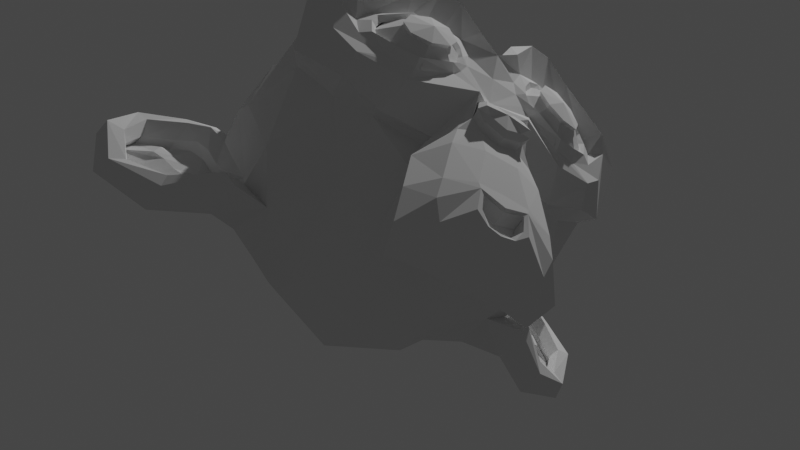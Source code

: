 # Source: random_move_and_screenshot.blend  (saved by Blender 2.82.7; exported with 4.5.12 LTS)
import bpy
from mathutils import Matrix  # noqa: F401  (used for matrix-valued properties, if any)

bpy.ops.wm.read_factory_settings(use_empty=True)
scene = bpy.context.scene
scene.name = 'Scene'

# ---- collections
col_collection = bpy.data.collections.new('Collection'); scene.collection.children.link(col_collection)

# ---- world
world_world = bpy.data.worlds.new('World'); scene.world = world_world
world_world.use_nodes = True; world_world.node_tree.nodes.clear()
_N = world_world.node_tree.nodes; _L = world_world.node_tree.links
n0 = _N.new('ShaderNodeOutputWorld'); n0.name = 'World Output'; n0.location = (300, 300)
n1 = _N.new('ShaderNodeBackground'); n1.name = 'Background'; n1.location = (10, 300)
n1.inputs[0].default_value = (0.05088, 0.05088, 0.05088, 1.0)
_L.new(n1.outputs[0], n0.inputs[0])
n0.is_active_output = True
world_world.color = (0.05088, 0.05088, 0.05088)
world_world.use_sun_shadow = False
world_world.sun_shadow_jitter_overblur = 0.0

# ---- cameras
cam_camera = bpy.data.cameras.new('Camera')
cam_camera.clip_end = 100.0
cam_camera.ortho_scale = 7.314

# ---- lights
light_light = bpy.data.lights.new('Light', 'POINT')
light_light.transmission_factor = 0.0
light_light.energy = 1000.0
light_light.shadow_soft_size = 0.1
light_light.shadow_maximum_resolution = 0.006
light_light.use_absolute_resolution = True

# ---- meshes
me_suzanne = bpy.data.meshes.new('Suzanne')
me_suzanne.from_pydata([(0.4375, -0.7656, 0.1641), (-0.4375, -0.7656, 0.1641), (0.5, -0.6875, 0.09375), (-0.5, -0.6875, 0.09375), (0.5469, -0.5781, 0.05469), (-0.5469, -0.5781, 0.05469), (0.3516, -0.6172, -0.02344), (-0.3516, -0.6172, -0.02344), (0.3516, -0.7188, 0.03125), (-0.3516, -0.7188, 0.03125), (0.3516, -0.7812, 0.1328), (-0.3516, -0.7812, 0.1328), (0.2734, -0.7969, 0.1641), (-0.2734, -0.7969, 0.1641), (0.2031, -0.7422, 0.09375), (-0.2031, -0.7422, 0.09375), (0.1562, -0.6484, 0.05469), (-0.1562, -0.6484, 0.05469), (0.07812, -0.6562, 0.2422), (-0.07812, -0.6562, 0.2422), (0.1406, -0.7422, 0.2422), (-0.1406, -0.7422, 0.2422), (0.2422, -0.7969, 0.2422), (-0.2422, -0.7969, 0.2422), (0.2734, -0.7969, 0.3281), (-0.2734, -0.7969, 0.3281), (0.2031, -0.7422, 0.3906), (-0.2031, -0.7422, 0.3906), (0.1562, -0.6484, 0.4375), (-0.1562, -0.6484, 0.4375), (0.3516, -0.6172, 0.5156), (-0.3516, -0.6172, 0.5156), (0.3516, -0.7188, 0.4531), (-0.3516, -0.7188, 0.4531), (0.3516, -0.7812, 0.3594), (-0.3516, -0.7812, 0.3594), (0.4375, -0.7656, 0.3281), (-0.4375, -0.7656, 0.3281), (0.5, -0.6875, 0.3906), (-0.5, -0.6875, 0.3906), (0.5469, -0.5781, 0.4375), (-0.5469, -0.5781, 0.4375), (0.625, -0.5625, 0.2422), (-0.625, -0.5625, 0.2422), (0.5625, -0.6719, 0.2422), (-0.5625, -0.6719, 0.2422), (0.4688, -0.7578, 0.2422), (-0.4688, -0.7578, 0.2422), (0.4766, -0.7734, 0.2422), (-0.4766, -0.7734, 0.2422), (0.4453, -0.7812, 0.3359), (-0.4453, -0.7812, 0.3359), (0.3516, -0.8047, 0.375), (-0.3516, -0.8047, 0.375), (0.2656, -0.8203, 0.3359), (-0.2656, -0.8203, 0.3359), (0.2266, -0.8203, 0.2422), (-0.2266, -0.8203, 0.2422), (0.2656, -0.8203, 0.1562), (-0.2656, -0.8203, 0.1562), (0.3516, -0.8281, 0.2422), (-0.3516, -0.8281, 0.2422), (0.3516, -0.8047, 0.1172), (-0.3516, -0.8047, 0.1172), (0.4453, -0.7812, 0.1562), (-0.4453, -0.7812, 0.1562), (0.0, -0.7422, 0.4297), (0.0, -0.8203, 0.3516), (0.0, -0.7344, -0.6797), (0.0, -0.7812, -0.3203), (0.0, -0.7969, -0.1875), (0.0, -0.7188, -0.7734), (0.0, -0.6016, 0.4062), (0.0, -0.5703, 0.5703), (0.0, 0.5469, 0.8984), (0.0, 0.8516, 0.5625), (0.0, 0.8281, 0.07031), (0.0, 0.3516, -0.3828), (0.2031, -0.5625, -0.1875), (-0.2031, -0.5625, -0.1875), (0.3125, -0.5703, -0.4375), (-0.3125, -0.5703, -0.4375), (0.3516, -0.5703, -0.6953), (-0.3516, -0.5703, -0.6953), (0.3672, -0.5312, -0.8906), (-0.3672, -0.5312, -0.8906), (0.3281, -0.5234, -0.9453), (-0.3281, -0.5234, -0.9453), (0.1797, -0.5547, -0.9688), (-0.1797, -0.5547, -0.9688), (0.0, -0.5781, -0.9844), (0.4375, -0.5312, -0.1406), (-0.4375, -0.5312, -0.1406), (0.6328, -0.5391, -0.03906), (-0.6328, -0.5391, -0.03906), (0.8281, -0.4453, 0.1484), (-0.8281, -0.4453, 0.1484), (0.8594, -0.5938, 0.4297), (-0.8594, -0.5938, 0.4297), (0.7109, -0.625, 0.4844), (-0.7109, -0.625, 0.4844), (0.4922, -0.6875, 0.6016), (-0.4922, -0.6875, 0.6016), (0.3203, -0.7344, 0.7578), (-0.3203, -0.7344, 0.7578), (0.1562, -0.7578, 0.7188), (-0.1562, -0.7578, 0.7188), (0.0625, -0.75, 0.4922), (-0.0625, -0.75, 0.4922), (0.1641, -0.7734, 0.4141), (-0.1641, -0.7734, 0.4141), (0.125, -0.7656, 0.3047), (-0.125, -0.7656, 0.3047), (0.2031, -0.7422, 0.09375), (-0.2031, -0.7422, 0.09375), (0.375, -0.7031, 0.01562), (-0.375, -0.7031, 0.01562), (0.4922, -0.6719, 0.0625), (-0.4922, -0.6719, 0.0625), (0.625, -0.6484, 0.1875), (-0.625, -0.6484, 0.1875), (0.6406, -0.6484, 0.2969), (-0.6406, -0.6484, 0.2969), (0.6016, -0.6641, 0.375), (-0.6016, -0.6641, 0.375), (0.4297, -0.7188, 0.4375), (-0.4297, -0.7188, 0.4375), (0.25, -0.7578, 0.4688), (-0.25, -0.7578, 0.4688), (0.0, -0.7344, -0.7656), (0.1094, -0.7344, -0.7188), (-0.1094, -0.7344, -0.7188), (0.1172, -0.7109, -0.8359), (-0.1172, -0.7109, -0.8359), (0.0625, -0.6953, -0.8828), (-0.0625, -0.6953, -0.8828), (0.0, -0.6875, -0.8906), (0.0, -0.75, -0.1953), (0.0, -0.7422, -0.1406), (0.1016, -0.7422, -0.1484), (-0.1016, -0.7422, -0.1484), (0.125, -0.75, -0.2266), (-0.125, -0.75, -0.2266), (0.08594, -0.7422, -0.2891), (-0.08594, -0.7422, -0.2891), (0.3984, -0.6719, -0.04688), (-0.3984, -0.6719, -0.04688), (0.6172, -0.625, 0.05469), (-0.6172, -0.625, 0.05469), (0.7266, -0.6016, 0.2031), (-0.7266, -0.6016, 0.2031), (0.7422, -0.6562, 0.375), (-0.7422, -0.6562, 0.375), (0.6875, -0.7266, 0.4141), (-0.6875, -0.7266, 0.4141), (0.4375, -0.7969, 0.5469), (-0.4375, -0.7969, 0.5469), (0.3125, -0.8359, 0.6406), (-0.3125, -0.8359, 0.6406), (0.2031, -0.8516, 0.6172), (-0.2031, -0.8516, 0.6172), (0.1016, -0.8438, 0.4297), (-0.1016, -0.8438, 0.4297), (0.125, -0.8125, -0.1016), (-0.125, -0.8125, -0.1016), (0.2109, -0.7109, -0.4453), (-0.2109, -0.7109, -0.4453), (0.25, -0.6875, -0.7031), (-0.25, -0.6875, -0.7031), (0.2656, -0.6641, -0.8203), (-0.2656, -0.6641, -0.8203), (0.2344, -0.6328, -0.9141), (-0.2344, -0.6328, -0.9141), (0.1641, -0.6328, -0.9297), (-0.1641, -0.6328, -0.9297), (0.0, -0.6406, -0.9453), (0.0, -0.7266, 0.04688), (0.0, -0.7656, 0.2109), (0.3281, -0.7422, 0.4766), (-0.3281, -0.7422, 0.4766), (0.1641, -0.75, 0.1406), (-0.1641, -0.75, 0.1406), (0.1328, -0.7578, 0.2109), (-0.1328, -0.7578, 0.2109), (0.1172, -0.7344, -0.6875), (-0.1172, -0.7344, -0.6875), (0.07812, -0.75, -0.4453), (-0.07812, -0.75, -0.4453), (0.0, -0.75, -0.4453), (0.0, -0.7422, -0.3281), (0.09375, -0.7812, -0.2734), (-0.09375, -0.7812, -0.2734), (0.1328, -0.7969, -0.2266), (-0.1328, -0.7969, -0.2266), (0.1094, -0.7812, -0.1328), (-0.1094, -0.7812, -0.1328), (0.03906, -0.7812, -0.125), (-0.03906, -0.7812, -0.125), (0.0, -0.8281, -0.2031), (0.04688, -0.8125, -0.1484), (-0.04688, -0.8125, -0.1484), (0.09375, -0.8125, -0.1562), (-0.09375, -0.8125, -0.1562), (0.1094, -0.8281, -0.2266), (-0.1094, -0.8281, -0.2266), (0.07812, -0.8047, -0.25), (-0.07812, -0.8047, -0.25), (0.0, -0.8047, -0.2891), (0.2578, -0.5547, -0.3125), (-0.2578, -0.5547, -0.3125), (0.1641, -0.7109, -0.2422), (-0.1641, -0.7109, -0.2422), (0.1797, -0.7109, -0.3125), (-0.1797, -0.7109, -0.3125), (0.2344, -0.5547, -0.25), (-0.2344, -0.5547, -0.25), (0.0, -0.6875, -0.875), (0.04688, -0.6875, -0.8672), (-0.04688, -0.6875, -0.8672), (0.09375, -0.7109, -0.8203), (-0.09375, -0.7109, -0.8203), (0.09375, -0.7266, -0.7422), (-0.09375, -0.7266, -0.7422), (0.0, -0.6562, -0.7812), (0.09375, -0.6641, -0.75), (-0.09375, -0.6641, -0.75), (0.09375, -0.6406, -0.8125), (-0.09375, -0.6406, -0.8125), (0.04688, -0.6328, -0.8516), (-0.04688, -0.6328, -0.8516), (0.0, -0.6328, -0.8594), (0.1719, -0.7812, 0.2188), (-0.1719, -0.7812, 0.2188), (0.1875, -0.7734, 0.1562), (-0.1875, -0.7734, 0.1562), (0.3359, -0.7578, 0.4297), (-0.3359, -0.7578, 0.4297), (0.2734, -0.7734, 0.4219), (-0.2734, -0.7734, 0.4219), (0.4219, -0.7734, 0.3984), (-0.4219, -0.7734, 0.3984), (0.5625, -0.6953, 0.3516), (-0.5625, -0.6953, 0.3516), (0.5859, -0.6875, 0.2891), (-0.5859, -0.6875, 0.2891), (0.5781, -0.6797, 0.1953), (-0.5781, -0.6797, 0.1953), (0.4766, -0.7188, 0.1016), (-0.4766, -0.7188, 0.1016), (0.375, -0.7422, 0.0625), (-0.375, -0.7422, 0.0625), (0.2266, -0.7812, 0.1094), (-0.2266, -0.7812, 0.1094), (0.1797, -0.7812, 0.2969), (-0.1797, -0.7812, 0.2969), (0.2109, -0.7812, 0.375), (-0.2109, -0.7812, 0.375), (0.2344, -0.7578, 0.3594), (-0.2344, -0.7578, 0.3594), (0.1953, -0.7578, 0.2969), (-0.1953, -0.7578, 0.2969), (0.2422, -0.7578, 0.125), (-0.2422, -0.7578, 0.125), (0.375, -0.7266, 0.08594), (-0.375, -0.7266, 0.08594), (0.4609, -0.7031, 0.1172), (-0.4609, -0.7031, 0.1172), (0.5469, -0.6719, 0.2109), (-0.5469, -0.6719, 0.2109), (0.5547, -0.6719, 0.2812), (-0.5547, -0.6719, 0.2812), (0.5312, -0.6797, 0.3359), (-0.5312, -0.6797, 0.3359), (0.4141, -0.75, 0.3906), (-0.4141, -0.75, 0.3906), (0.2812, -0.7656, 0.3984), (-0.2812, -0.7656, 0.3984), (0.3359, -0.75, 0.4062), (-0.3359, -0.75, 0.4062), (0.2031, -0.75, 0.1719), (-0.2031, -0.75, 0.1719), (0.1953, -0.75, 0.2266), (-0.1953, -0.75, 0.2266), (0.1094, -0.6094, 0.4609), (-0.1094, -0.6094, 0.4609), (0.1953, -0.6172, 0.6641), (-0.1953, -0.6172, 0.6641), (0.3359, -0.5938, 0.6875), (-0.3359, -0.5938, 0.6875), (0.4844, -0.5547, 0.5547), (-0.4844, -0.5547, 0.5547), (0.6797, -0.4922, 0.4531), (-0.6797, -0.4922, 0.4531), (0.7969, -0.4609, 0.4062), (-0.7969, -0.4609, 0.4062), (0.7734, -0.375, 0.1641), (-0.7734, -0.375, 0.1641), (0.6016, -0.4141, 0.0), (-0.6016, -0.4141, 0.0), (0.4375, -0.4688, -0.09375), (-0.4375, -0.4688, -0.09375), (0.0, -0.2891, 0.8984), (0.0, 0.07812, 0.9844), (0.0, 0.6719, -0.1953), (0.0, -0.1875, -0.4609), (0.0, -0.4609, -0.9766), (0.0, -0.3438, -0.8047), (0.0, -0.3203, -0.5703), (0.0, -0.2812, -0.4844), (0.8516, -0.05469, 0.2344), (-0.8516, -0.05469, 0.2344), (0.8594, 0.04688, 0.3203), (-0.8594, 0.04688, 0.3203), (0.7734, 0.4375, 0.2656), (-0.7734, 0.4375, 0.2656), (0.4609, 0.7031, 0.4375), (-0.4609, 0.7031, 0.4375), (0.7344, -0.07031, -0.04688), (-0.7344, -0.07031, -0.04688), (0.5938, 0.1641, -0.125), (-0.5938, 0.1641, -0.125), (0.6406, 0.4297, -0.007812), (-0.6406, 0.4297, -0.007812), (0.3359, 0.6641, 0.05469), (-0.3359, 0.6641, 0.05469), (0.2344, -0.4062, -0.3516), (-0.2344, -0.4062, -0.3516), (0.1797, -0.2578, -0.4141), (-0.1797, -0.2578, -0.4141), (0.2891, -0.3828, -0.7109), (-0.2891, -0.3828, -0.7109), (0.25, -0.3906, -0.5), (-0.25, -0.3906, -0.5), (0.3281, -0.3984, -0.9141), (-0.3281, -0.3984, -0.9141), (0.1406, -0.3672, -0.7578), (-0.1406, -0.3672, -0.7578), (0.125, -0.3594, -0.5391), (-0.125, -0.3594, -0.5391), (0.1641, -0.4375, -0.9453), (-0.1641, -0.4375, -0.9453), (0.2188, -0.4297, -0.2812), (-0.2188, -0.4297, -0.2812), (0.2109, -0.4688, -0.2266), (-0.2109, -0.4688, -0.2266), (0.2031, -0.5, -0.1719), (-0.2031, -0.5, -0.1719), (0.2109, -0.1641, -0.3906), (-0.2109, -0.1641, -0.3906), (0.2969, 0.2656, -0.3125), (-0.2969, 0.2656, -0.3125), (0.3438, 0.5391, -0.1484), (-0.3438, 0.5391, -0.1484), (0.4531, 0.3828, 0.8672), (-0.4531, 0.3828, 0.8672), (0.4531, 0.07031, 0.9297), (-0.4531, 0.07031, 0.9297), (0.4531, -0.2344, 0.8516), (-0.4531, -0.2344, 0.8516), (0.4609, -0.4297, 0.5234), (-0.4609, -0.4297, 0.5234), (0.7266, -0.3359, 0.4062), (-0.7266, -0.3359, 0.4062), (0.6328, -0.2812, 0.4531), (-0.6328, -0.2812, 0.4531), (0.6406, -0.05469, 0.7031), (-0.6406, -0.05469, 0.7031), (0.7969, -0.125, 0.5625), (-0.7969, -0.125, 0.5625), (0.7969, 0.1172, 0.6172), (-0.7969, 0.1172, 0.6172), (0.6406, 0.1953, 0.75), (-0.6406, 0.1953, 0.75), (0.6406, 0.4453, 0.6797), (-0.6406, 0.4453, 0.6797), (0.7969, 0.3594, 0.5391), (-0.7969, 0.3594, 0.5391), (0.6172, 0.5859, 0.3281), (-0.6172, 0.5859, 0.3281), (0.4844, 0.5469, 0.02344), (-0.4844, 0.5469, 0.02344), (0.8203, 0.2031, 0.3281), (-0.8203, 0.2031, 0.3281), (0.4062, -0.1484, -0.1719), (-0.4062, -0.1484, -0.1719), (0.4297, 0.2109, -0.1953), (-0.4297, 0.2109, -0.1953), (0.8906, 0.2344, 0.4062), (-0.8906, 0.2344, 0.4062), (0.7734, 0.125, -0.1406), (-0.7734, 0.125, -0.1406), (1.039, 0.3281, -0.1016), (-1.039, 0.3281, -0.1016), (1.281, 0.4297, 0.05469), (-1.281, 0.4297, 0.05469), (1.352, 0.4219, 0.3203), (-1.352, 0.4219, 0.3203), (1.234, 0.4219, 0.5078), (-1.234, 0.4219, 0.5078), (1.023, 0.3125, 0.4766), (-1.023, 0.3125, 0.4766), (1.016, 0.2891, 0.4141), (-1.016, 0.2891, 0.4141), (1.188, 0.3906, 0.4375), (-1.188, 0.3906, 0.4375), (1.266, 0.4062, 0.2891), (-1.266, 0.4062, 0.2891), (1.211, 0.4062, 0.07812), (-1.211, 0.4062, 0.07812), (1.031, 0.3047, -0.03906), (-1.031, 0.3047, -0.03906), (0.8281, 0.1328, -0.07031), (-0.8281, 0.1328, -0.07031), (0.9219, 0.2188, 0.3594), (-0.9219, 0.2188, 0.3594), (0.9453, 0.2891, 0.3047), (-0.9453, 0.2891, 0.3047), (0.8828, 0.2109, -0.02344), (-0.8828, 0.2109, -0.02344), (1.039, 0.3672, 0.0), (-1.039, 0.3672, 0.0), (1.188, 0.4453, 0.09375), (-1.188, 0.4453, 0.09375), (1.234, 0.4453, 0.25), (-1.234, 0.4453, 0.25), (1.172, 0.4375, 0.3594), (-1.172, 0.4375, 0.3594), (1.023, 0.3594, 0.3438), (-1.023, 0.3594, 0.3438), (0.8438, 0.2109, 0.2891), (-0.8438, 0.2109, 0.2891), (0.8359, 0.2734, 0.1719), (-0.8359, 0.2734, 0.1719), (0.7578, 0.2734, 0.09375), (-0.7578, 0.2734, 0.09375), (0.8203, 0.2734, 0.08594), (-0.8203, 0.2734, 0.08594), (0.8438, 0.2734, 0.01562), (-0.8438, 0.2734, 0.01562), (0.8125, 0.2734, -0.01562), (-0.8125, 0.2734, -0.01562), (0.7266, 0.07031, 0.0), (-0.7266, 0.07031, 0.0), (0.7188, 0.1719, -0.02344), (-0.7188, 0.1719, -0.02344), (0.7188, 0.1875, 0.03906), (-0.7188, 0.1875, 0.03906), (0.7969, 0.2109, 0.2031), (-0.7969, 0.2109, 0.2031), (0.8906, 0.2656, 0.2422), (-0.8906, 0.2656, 0.2422), (0.8906, 0.3203, 0.2344), (-0.8906, 0.3203, 0.2344), (0.8125, 0.3203, -0.01562), (-0.8125, 0.3203, -0.01562), (0.8516, 0.3203, 0.01562), (-0.8516, 0.3203, 0.01562), (0.8281, 0.3203, 0.07812), (-0.8281, 0.3203, 0.07812), (0.7656, 0.3203, 0.09375), (-0.7656, 0.3203, 0.09375), (0.8438, 0.3203, 0.1719), (-0.8438, 0.3203, 0.1719), (1.039, 0.4141, 0.3281), (-1.039, 0.4141, 0.3281), (1.188, 0.4844, 0.3438), (-1.188, 0.4844, 0.3438), (1.258, 0.4922, 0.2422), (-1.258, 0.4922, 0.2422), (1.211, 0.4844, 0.08594), (-1.211, 0.4844, 0.08594), (1.047, 0.4219, 0.0), (-1.047, 0.4219, 0.0), (0.8828, 0.2656, -0.01562), (-0.8828, 0.2656, -0.01562), (0.9531, 0.3438, 0.2891), (-0.9531, 0.3438, 0.2891), (0.8906, 0.3281, 0.1094), (-0.8906, 0.3281, 0.1094), (0.9375, 0.3359, 0.0625), (-0.9375, 0.3359, 0.0625), (1.0, 0.3672, 0.125), (-1.0, 0.3672, 0.125), (0.9609, 0.3516, 0.1719), (-0.9609, 0.3516, 0.1719), (1.016, 0.375, 0.2344), (-1.016, 0.375, 0.2344), (1.055, 0.3828, 0.1875), (-1.055, 0.3828, 0.1875), (1.109, 0.3906, 0.2109), (-1.109, 0.3906, 0.2109), (1.086, 0.3906, 0.2734), (-1.086, 0.3906, 0.2734), (1.023, 0.4844, 0.4375), (-1.023, 0.4844, 0.4375), (1.25, 0.5469, 0.4688), (-1.25, 0.5469, 0.4688), (1.367, 0.5, 0.2969), (-1.367, 0.5, 0.2969), (1.312, 0.5312, 0.05469), (-1.312, 0.5312, 0.05469), (1.039, 0.4922, -0.08594), (-1.039, 0.4922, -0.08594), (0.7891, 0.3281, -0.125), (-0.7891, 0.3281, -0.125), (0.8594, 0.3828, 0.3828), (-0.8594, 0.3828, 0.3828)], [], [(46, 0, 2, 44), (3, 1, 47, 45), (44, 2, 4, 42), (5, 3, 45, 43), (2, 8, 6, 4), (7, 9, 3, 5), (0, 10, 8, 2), (9, 11, 1, 3), (10, 12, 14, 8), (15, 13, 11, 9), (8, 14, 16, 6), (17, 15, 9, 7), (14, 20, 18, 16), (19, 21, 15, 17), (12, 22, 20, 14), (21, 23, 13, 15), (22, 24, 26, 20), (27, 25, 23, 21), (20, 26, 28, 18), (29, 27, 21, 19), (26, 32, 30, 28), (31, 33, 27, 29), (24, 34, 32, 26), (33, 35, 25, 27), (34, 36, 38, 32), (39, 37, 35, 33), (32, 38, 40, 30), (41, 39, 33, 31), (38, 44, 42, 40), (43, 45, 39, 41), (36, 46, 44, 38), (45, 47, 37, 39), (46, 36, 50, 48), (51, 37, 47, 49), (36, 34, 52, 50), (53, 35, 37, 51), (34, 24, 54, 52), (55, 25, 35, 53), (24, 22, 56, 54), (57, 23, 25, 55), (22, 12, 58, 56), (59, 13, 23, 57), (12, 10, 62, 58), (63, 11, 13, 59), (10, 0, 64, 62), (65, 1, 11, 63), (0, 46, 48, 64), (49, 47, 1, 65), (60, 64, 48), (49, 65, 61), (62, 64, 60), (61, 65, 63), (60, 58, 62), (63, 59, 61), (60, 56, 58), (59, 57, 61), (60, 54, 56), (57, 55, 61), (60, 52, 54), (55, 53, 61), (60, 50, 52), (53, 51, 61), (60, 48, 50), (51, 49, 61), (88, 173, 175, 90), (175, 174, 89, 90), (86, 171, 173, 88), (174, 172, 87, 89), (84, 169, 171, 86), (172, 170, 85, 87), (82, 167, 169, 84), (170, 168, 83, 85), (80, 165, 167, 82), (168, 166, 81, 83), (78, 91, 145, 163), (146, 92, 79, 164), (91, 93, 147, 145), (148, 94, 92, 146), (93, 95, 149, 147), (150, 96, 94, 148), (95, 97, 151, 149), (152, 98, 96, 150), (97, 99, 153, 151), (154, 100, 98, 152), (99, 101, 155, 153), (156, 102, 100, 154), (101, 103, 157, 155), (158, 104, 102, 156), (103, 105, 159, 157), (160, 106, 104, 158), (105, 107, 161, 159), (162, 108, 106, 160), (107, 66, 67, 161), (67, 66, 108, 162), (109, 127, 159, 161), (160, 128, 110, 162), (127, 178, 157, 159), (158, 179, 128, 160), (125, 155, 157, 178), (158, 156, 126, 179), (123, 153, 155, 125), (156, 154, 124, 126), (121, 151, 153, 123), (154, 152, 122, 124), (119, 149, 151, 121), (152, 150, 120, 122), (117, 147, 149, 119), (150, 148, 118, 120), (115, 145, 147, 117), (148, 146, 116, 118), (113, 163, 145, 115), (146, 164, 114, 116), (113, 180, 176, 163), (176, 181, 114, 164), (109, 161, 67, 111), (67, 162, 110, 112), (111, 67, 177, 182), (177, 67, 112, 183), (176, 180, 182, 177), (183, 181, 176, 177), (134, 136, 175, 173), (175, 136, 135, 174), (132, 134, 173, 171), (174, 135, 133, 172), (130, 132, 171, 169), (172, 133, 131, 170), (165, 186, 184, 167), (185, 187, 166, 168), (130, 169, 167, 184), (168, 170, 131, 185), (143, 189, 188, 186), (188, 189, 144, 187), (184, 186, 188, 68), (188, 187, 185, 68), (129, 130, 184, 68), (185, 131, 129, 68), (141, 192, 190, 143), (191, 193, 142, 144), (139, 194, 192, 141), (193, 195, 140, 142), (138, 196, 194, 139), (195, 197, 138, 140), (137, 70, 196, 138), (197, 70, 137, 138), (189, 143, 190, 69), (191, 144, 189, 69), (69, 190, 205, 207), (206, 191, 69, 207), (70, 198, 199, 196), (200, 198, 70, 197), (196, 199, 201, 194), (202, 200, 197, 195), (194, 201, 203, 192), (204, 202, 195, 193), (192, 203, 205, 190), (206, 204, 193, 191), (198, 203, 201, 199), (202, 204, 198, 200), (198, 207, 205, 203), (206, 207, 198, 204), (138, 139, 163, 176), (164, 140, 138, 176), (139, 141, 210, 163), (211, 142, 140, 164), (141, 143, 212, 210), (213, 144, 142, 211), (143, 186, 165, 212), (166, 187, 144, 213), (80, 208, 212, 165), (213, 209, 81, 166), (208, 214, 210, 212), (211, 215, 209, 213), (78, 163, 210, 214), (211, 164, 79, 215), (130, 129, 71, 221), (71, 129, 131, 222), (132, 130, 221, 219), (222, 131, 133, 220), (134, 132, 219, 217), (220, 133, 135, 218), (136, 134, 217, 216), (218, 135, 136, 216), (216, 217, 228, 230), (229, 218, 216, 230), (217, 219, 226, 228), (227, 220, 218, 229), (219, 221, 224, 226), (225, 222, 220, 227), (221, 71, 223, 224), (223, 71, 222, 225), (223, 230, 228, 224), (229, 230, 223, 225), (224, 228, 226), (227, 229, 225), (182, 180, 233, 231), (234, 181, 183, 232), (111, 182, 231, 253), (232, 183, 112, 254), (109, 111, 253, 255), (254, 112, 110, 256), (180, 113, 251, 233), (252, 114, 181, 234), (113, 115, 249, 251), (250, 116, 114, 252), (115, 117, 247, 249), (248, 118, 116, 250), (117, 119, 245, 247), (246, 120, 118, 248), (119, 121, 243, 245), (244, 122, 120, 246), (121, 123, 241, 243), (242, 124, 122, 244), (123, 125, 239, 241), (240, 126, 124, 242), (125, 178, 235, 239), (236, 179, 126, 240), (178, 127, 237, 235), (238, 128, 179, 236), (127, 109, 255, 237), (256, 110, 128, 238), (237, 255, 257, 275), (258, 256, 238, 276), (235, 237, 275, 277), (276, 238, 236, 278), (239, 235, 277, 273), (278, 236, 240, 274), (241, 239, 273, 271), (274, 240, 242, 272), (243, 241, 271, 269), (272, 242, 244, 270), (245, 243, 269, 267), (270, 244, 246, 268), (247, 245, 267, 265), (268, 246, 248, 266), (249, 247, 265, 263), (266, 248, 250, 264), (251, 249, 263, 261), (264, 250, 252, 262), (233, 251, 261, 279), (262, 252, 234, 280), (255, 253, 259, 257), (260, 254, 256, 258), (253, 231, 281, 259), (282, 232, 254, 260), (231, 233, 279, 281), (280, 234, 232, 282), (66, 107, 283, 72), (284, 108, 66, 72), (107, 105, 285, 283), (286, 106, 108, 284), (105, 103, 287, 285), (288, 104, 106, 286), (103, 101, 289, 287), (290, 102, 104, 288), (101, 99, 291, 289), (292, 100, 102, 290), (99, 97, 293, 291), (294, 98, 100, 292), (97, 95, 295, 293), (296, 96, 98, 294), (95, 93, 297, 295), (298, 94, 96, 296), (93, 91, 299, 297), (300, 92, 94, 298), (307, 308, 327, 337), (328, 308, 307, 338), (306, 307, 337, 335), (338, 307, 306, 336), (305, 306, 335, 339), (336, 306, 305, 340), (88, 90, 305, 339), (305, 90, 89, 340), (86, 88, 339, 333), (340, 89, 87, 334), (84, 86, 333, 329), (334, 87, 85, 330), (82, 84, 329, 331), (330, 85, 83, 332), (329, 335, 337, 331), (338, 336, 330, 332), (329, 333, 339, 335), (340, 334, 330, 336), (325, 331, 337, 327), (338, 332, 326, 328), (80, 82, 331, 325), (332, 83, 81, 326), (208, 341, 343, 214), (344, 342, 209, 215), (80, 325, 341, 208), (342, 326, 81, 209), (78, 214, 343, 345), (344, 215, 79, 346), (78, 345, 299, 91), (300, 346, 79, 92), (76, 323, 351, 303), (352, 324, 76, 303), (303, 351, 349, 77), (350, 352, 303, 77), (77, 349, 347, 304), (348, 350, 77, 304), (304, 347, 327, 308), (328, 348, 304, 308), (325, 327, 347, 341), (348, 328, 326, 342), (295, 297, 317, 309), (318, 298, 296, 310), (75, 315, 323, 76), (324, 316, 75, 76), (301, 357, 355, 302), (356, 358, 301, 302), (302, 355, 353, 74), (354, 356, 302, 74), (74, 353, 315, 75), (316, 354, 74, 75), (291, 293, 361, 363), (362, 294, 292, 364), (363, 361, 367, 365), (368, 362, 364, 366), (365, 367, 369, 371), (370, 368, 366, 372), (371, 369, 375, 373), (376, 370, 372, 374), (313, 377, 373, 375), (374, 378, 314, 376), (315, 353, 373, 377), (374, 354, 316, 378), (353, 355, 371, 373), (372, 356, 354, 374), (355, 357, 365, 371), (366, 358, 356, 372), (357, 359, 363, 365), (364, 360, 358, 366), (289, 291, 363, 359), (364, 292, 290, 360), (73, 359, 357, 301), (358, 360, 73, 301), (283, 285, 287, 289), (288, 286, 284, 290), (283, 289, 359, 73), (360, 290, 284, 73), (72, 283, 73), (73, 284, 72), (293, 295, 309, 361), (310, 296, 294, 362), (309, 311, 367, 361), (368, 312, 310, 362), (311, 381, 369, 367), (370, 382, 312, 368), (313, 375, 369, 381), (370, 376, 314, 382), (347, 349, 385, 383), (386, 350, 348, 384), (317, 383, 385, 319), (386, 384, 318, 320), (297, 299, 383, 317), (384, 300, 298, 318), (299, 343, 341, 383), (342, 344, 300, 384), (341, 347, 383), (384, 348, 342), (299, 345, 343), (344, 346, 300), (313, 321, 379, 377), (380, 322, 314, 378), (315, 377, 379, 323), (380, 378, 316, 324), (319, 385, 379, 321), (380, 386, 320, 322), (349, 351, 379, 385), (380, 352, 350, 386), (323, 379, 351), (352, 380, 324), (399, 387, 413, 401), (414, 388, 400, 402), (399, 401, 403, 397), (404, 402, 400, 398), (397, 403, 405, 395), (406, 404, 398, 396), (395, 405, 407, 393), (408, 406, 396, 394), (393, 407, 409, 391), (410, 408, 394, 392), (391, 409, 411, 389), (412, 410, 392, 390), (409, 419, 417, 411), (418, 420, 410, 412), (407, 421, 419, 409), (420, 422, 408, 410), (405, 423, 421, 407), (422, 424, 406, 408), (403, 425, 423, 405), (424, 426, 404, 406), (401, 427, 425, 403), (426, 428, 402, 404), (401, 413, 415, 427), (416, 414, 402, 428), (317, 319, 443, 441), (444, 320, 318, 442), (319, 389, 411, 443), (412, 390, 320, 444), (309, 317, 441, 311), (442, 318, 310, 312), (381, 429, 413, 387), (414, 430, 382, 388), (411, 417, 439, 443), (440, 418, 412, 444), (437, 445, 443, 439), (444, 446, 438, 440), (433, 445, 437, 435), (438, 446, 434, 436), (431, 447, 445, 433), (446, 448, 432, 434), (429, 447, 431, 449), (432, 448, 430, 450), (413, 429, 449, 415), (450, 430, 414, 416), (311, 447, 429, 381), (430, 448, 312, 382), (311, 441, 445, 447), (446, 442, 312, 448), (441, 443, 445), (446, 444, 442), (415, 449, 451, 475), (452, 450, 416, 476), (449, 431, 461, 451), (462, 432, 450, 452), (431, 433, 459, 461), (460, 434, 432, 462), (433, 435, 457, 459), (458, 436, 434, 460), (435, 437, 455, 457), (456, 438, 436, 458), (437, 439, 453, 455), (454, 440, 438, 456), (439, 417, 473, 453), (474, 418, 440, 454), (427, 415, 475, 463), (476, 416, 428, 464), (425, 427, 463, 465), (464, 428, 426, 466), (423, 425, 465, 467), (466, 426, 424, 468), (421, 423, 467, 469), (468, 424, 422, 470), (419, 421, 469, 471), (470, 422, 420, 472), (417, 419, 471, 473), (472, 420, 418, 474), (457, 455, 479, 477), (480, 456, 458, 478), (477, 479, 481, 483), (482, 480, 478, 484), (483, 481, 487, 485), (488, 482, 484, 486), (485, 487, 489, 491), (490, 488, 486, 492), (463, 475, 485, 491), (486, 476, 464, 492), (451, 483, 485, 475), (486, 484, 452, 476), (451, 461, 477, 483), (478, 462, 452, 484), (457, 477, 461, 459), (462, 478, 458, 460), (453, 473, 479, 455), (480, 474, 454, 456), (471, 481, 479, 473), (480, 482, 472, 474), (469, 487, 481, 471), (482, 488, 470, 472), (467, 489, 487, 469), (488, 490, 468, 470), (465, 491, 489, 467), (490, 492, 466, 468), (463, 491, 465), (466, 492, 464), (391, 389, 503, 501), (504, 390, 392, 502), (393, 391, 501, 499), (502, 392, 394, 500), (395, 393, 499, 497), (500, 394, 396, 498), (397, 395, 497, 495), (498, 396, 398, 496), (399, 397, 495, 493), (496, 398, 400, 494), (387, 399, 493, 505), (494, 400, 388, 506), (493, 501, 503, 505), (504, 502, 494, 506), (493, 495, 499, 501), (500, 496, 494, 502), (495, 497, 499), (500, 498, 496), (313, 381, 387, 505), (388, 382, 314, 506), (313, 505, 503, 321), (504, 506, 314, 322), (319, 321, 503, 389), (504, 322, 320, 390)])
_uv = me_suzanne.uv_layers.new(name='UVMap')
_uv.uv.foreach_set('vector', [0.891, 0.5901, 0.8706, 0.5896, 0.8601, 0.5601, 0.9046, 0.5594, 0.8562, 0.8505, 0.8681, 0.8215, 0.8884, 0.822, 0.9006, 0.8532, 0.9046, 0.5594, 0.8601, 0.5601, 0.853, 0.5216, 0.9202, 0.5245, 0.8475, 0.8887, 0.8562, 0.8505, 0.9006, 0.8532, 0.9147, 0.8887, 0.8601, 0.5601, 0.8289, 0.5908, 0.7985, 0.5695, 0.853, 0.5216, 0.7951, 0.8384, 0.8264, 0.8185, 0.8562, 0.8505, 0.8475, 0.8887, 0.8706, 0.5896, 0.8544, 0.6048, 0.8289, 0.5908, 0.8601, 0.5601, 0.8264, 0.8185, 0.8525, 0.8057, 0.8681, 0.8215, 0.8562, 0.8505, 0.8544, 0.6048, 0.8541, 0.6255, 0.8282, 0.6334, 0.8289, 0.5908, 0.8276, 0.776, 0.8532, 0.785, 0.8525, 0.8057, 0.8264, 0.8185, 0.8289, 0.5908, 0.8282, 0.6334, 0.791, 0.6454, 0.7985, 0.5695, 0.791, 0.7622, 0.8276, 0.776, 0.8264, 0.8185, 0.7951, 0.8384, 0.8282, 0.6334, 0.8552, 0.6685, 0.8424, 0.7025, 0.791, 0.6454, 0.8448, 0.7075, 0.8561, 0.742, 0.8276, 0.776, 0.791, 0.7622, 0.8541, 0.6255, 0.8675, 0.6423, 0.8552, 0.6685, 0.8282, 0.6334, 0.8561, 0.742, 0.8673, 0.7688, 0.8532, 0.785, 0.8276, 0.776, 0.8675, 0.6423, 0.8905, 0.6419, 0.9004, 0.667, 0.8552, 0.6685, 0.9012, 0.7456, 0.8902, 0.7702, 0.8673, 0.7688, 0.8561, 0.742, 0.8552, 0.6685, 0.9004, 0.667, 0.9189, 0.6997, 0.8424, 0.7025, 0.9212, 0.7137, 0.9012, 0.7456, 0.8561, 0.742, 0.8448, 0.7075, 0.9004, 0.667, 0.9319, 0.6368, 0.9684, 0.6453, 0.9189, 0.6997, 0.9682, 0.7702, 0.9314, 0.7771, 0.9012, 0.7456, 0.9212, 0.7137, 0.8905, 0.6419, 0.9059, 0.6279, 0.9319, 0.6368, 0.9004, 0.667, 0.9314, 0.7771, 0.905, 0.7849, 0.8902, 0.7702, 0.9012, 0.7456, 0.9059, 0.6279, 0.9062, 0.6057, 0.9337, 0.593, 0.9319, 0.6368, 0.9312, 0.8209, 0.9044, 0.807, 0.905, 0.7849, 0.9314, 0.7771, 0.9319, 0.6368, 0.9337, 0.593, 0.9684, 0.5738, 0.9684, 0.6453, 0.965, 0.8417, 0.9312, 0.8209, 0.9314, 0.7771, 0.9682, 0.7702, 0.9337, 0.593, 0.9046, 0.5594, 0.9202, 0.5245, 0.9684, 0.5738, 0.9147, 0.8887, 0.9006, 0.8532, 0.9312, 0.8209, 0.965, 0.8417, 0.9062, 0.6057, 0.891, 0.5901, 0.9046, 0.5594, 0.9337, 0.593, 0.9006, 0.8532, 0.8884, 0.822, 0.9044, 0.807, 0.9312, 0.8209, 0.891, 0.5901, 0.9062, 0.6057, 0.9024, 0.6079, 0.8896, 0.5933, 0.9006, 0.8047, 0.9044, 0.807, 0.8884, 0.822, 0.8872, 0.8187, 0.9062, 0.6057, 0.9059, 0.6279, 0.8998, 0.6263, 0.9024, 0.6079, 0.8988, 0.7862, 0.905, 0.7849, 0.9044, 0.807, 0.9006, 0.8047, 0.9059, 0.6279, 0.8905, 0.6419, 0.8878, 0.6365, 0.8998, 0.6263, 0.8874, 0.7754, 0.8902, 0.7702, 0.905, 0.7849, 0.8988, 0.7862, 0.8905, 0.6419, 0.8675, 0.6423, 0.8709, 0.6352, 0.8878, 0.6365, 0.8704, 0.776, 0.8673, 0.7688, 0.8902, 0.7702, 0.8874, 0.7754, 0.8675, 0.6423, 0.8541, 0.6255, 0.8599, 0.6239, 0.8709, 0.6352, 0.8589, 0.7868, 0.8532, 0.785, 0.8673, 0.7688, 0.8704, 0.776, 0.8541, 0.6255, 0.8544, 0.6048, 0.8597, 0.6082, 0.8599, 0.6239, 0.8579, 0.8025, 0.8525, 0.8057, 0.8532, 0.785, 0.8589, 0.7868, 0.8544, 0.6048, 0.8706, 0.5896, 0.8717, 0.594, 0.8597, 0.6082, 0.8693, 0.8172, 0.8681, 0.8215, 0.8525, 0.8057, 0.8579, 0.8025, 0.8706, 0.5896, 0.891, 0.5901, 0.8896, 0.5933, 0.8717, 0.594, 0.8872, 0.8187, 0.8884, 0.822, 0.8681, 0.8215, 0.8693, 0.8172, 0.8794, 0.6165, 0.8717, 0.594, 0.8896, 0.5933, 0.8872, 0.8187, 0.8693, 0.8172, 0.878, 0.7951, 0.8597, 0.6082, 0.8717, 0.594, 0.8794, 0.6165, 0.878, 0.7951, 0.8693, 0.8172, 0.8579, 0.8025, 0.8794, 0.6165, 0.8599, 0.6239, 0.8597, 0.6082, 0.8579, 0.8025, 0.8589, 0.7868, 0.878, 0.7951, 0.8794, 0.6165, 0.8709, 0.6352, 0.8599, 0.6239, 0.8589, 0.7868, 0.8704, 0.776, 0.878, 0.7951, 0.8794, 0.6165, 0.8878, 0.6365, 0.8709, 0.6352, 0.8704, 0.776, 0.8874, 0.7754, 0.878, 0.7951, 0.8794, 0.6165, 0.8998, 0.6263, 0.8878, 0.6365, 0.8874, 0.7754, 0.8988, 0.7862, 0.878, 0.7951, 0.8794, 0.6165, 0.9024, 0.6079, 0.8998, 0.6263, 0.8988, 0.7862, 0.9006, 0.8047, 0.878, 0.7951, 0.8794, 0.6165, 0.8896, 0.5933, 0.9024, 0.6079, 0.9006, 0.8047, 0.8872, 0.8187, 0.878, 0.7951, 0.5403, 0.05381, 0.5364, 0.06207, 0.5189, 0.05968, 0.5189, 0.05029, 0.5189, 0.05968, 0.5015, 0.06204, 0.4976, 0.05377, 0.5189, 0.05029, 0.5519, 0.05834, 0.5428, 0.06409, 0.5364, 0.06207, 0.5403, 0.05381, 0.5015, 0.06204, 0.4951, 0.06405, 0.486, 0.05827, 0.4976, 0.05377, 0.5551, 0.0619, 0.5463, 0.07267, 0.5428, 0.06409, 0.5519, 0.05834, 0.4951, 0.06405, 0.4916, 0.07262, 0.4828, 0.06183, 0.486, 0.05827, 0.5638, 0.07659, 0.5483, 0.08489, 0.5463, 0.07267, 0.5551, 0.0619, 0.4916, 0.07262, 0.4895, 0.08486, 0.474, 0.07651, 0.4828, 0.06183, 0.5831, 0.1085, 0.5556, 0.1217, 0.5483, 0.08489, 0.5638, 0.07659, 0.4895, 0.08486, 0.4822, 0.1218, 0.4545, 0.1085, 0.474, 0.07651, 0.6055, 0.1651, 0.6474, 0.2005, 0.6215, 0.2278, 0.5531, 0.2096, 0.4165, 0.2295, 0.3897, 0.2019, 0.432, 0.1656, 0.4853, 0.2101, 0.6474, 0.2005, 0.6764, 0.2332, 0.6648, 0.2532, 0.6215, 0.2278, 0.3727, 0.2564, 0.3603, 0.2359, 0.3897, 0.2019, 0.4165, 0.2295, 0.6764, 0.2332, 0.7153, 0.2654, 0.6839, 0.28, 0.6648, 0.2532, 0.3537, 0.2846, 0.3205, 0.2703, 0.3603, 0.2359, 0.3727, 0.2564, 0.7153, 0.2654, 0.7073, 0.3101, 0.6875, 0.3115, 0.6839, 0.28, 0.3512, 0.3174, 0.3307, 0.3169, 0.3205, 0.2703, 0.3537, 0.2846, 0.7073, 0.3101, 0.6974, 0.3327, 0.6768, 0.3239, 0.6875, 0.3115, 0.3627, 0.3297, 0.342, 0.3397, 0.3307, 0.3169, 0.3512, 0.3174, 0.6974, 0.3327, 0.6628, 0.3725, 0.6391, 0.3573, 0.6768, 0.3239, 0.4028, 0.3621, 0.3793, 0.3787, 0.342, 0.3397, 0.3627, 0.3297, 0.6628, 0.3725, 0.6268, 0.3958, 0.6183, 0.3752, 0.6391, 0.3573, 0.4246, 0.3793, 0.4169, 0.4006, 0.3793, 0.3787, 0.4028, 0.3621, 0.6268, 0.3958, 0.6048, 0.3978, 0.6008, 0.3779, 0.6183, 0.3752, 0.4424, 0.3812, 0.4393, 0.4015, 0.4169, 0.4006, 0.4246, 0.3793, 0.6048, 0.3978, 0.5531, 0.3905, 0.5597, 0.357, 0.6008, 0.3779, 0.4829, 0.3585, 0.4909, 0.3919, 0.4393, 0.4015, 0.4424, 0.3812, 0.5531, 0.3905, 0.5219, 0.386, 0.5211, 0.3439, 0.5597, 0.357, 0.5211, 0.3439, 0.5219, 0.386, 0.4909, 0.3919, 0.4829, 0.3585, 0.5773, 0.3402, 0.5998, 0.3448, 0.6008, 0.3779, 0.5597, 0.357, 0.4424, 0.3812, 0.442, 0.3478, 0.4646, 0.3422, 0.4829, 0.3585, 0.5998, 0.3448, 0.6155, 0.342, 0.6183, 0.3752, 0.6008, 0.3779, 0.4246, 0.3793, 0.426, 0.3456, 0.442, 0.3478, 0.4424, 0.3812, 0.6345, 0.3323, 0.6391, 0.3573, 0.6183, 0.3752, 0.6155, 0.342, 0.4246, 0.3793, 0.4028, 0.3621, 0.4064, 0.3365, 0.426, 0.3456, 0.6624, 0.3128, 0.6768, 0.3239, 0.6391, 0.3573, 0.6345, 0.3323, 0.4028, 0.3621, 0.3627, 0.3297, 0.3771, 0.3177, 0.4064, 0.3365, 0.6684, 0.298, 0.6875, 0.3115, 0.6768, 0.3239, 0.6624, 0.3128, 0.3627, 0.3297, 0.3512, 0.3174, 0.3703, 0.3026, 0.3771, 0.3177, 0.6641, 0.2779, 0.6839, 0.28, 0.6875, 0.3115, 0.6684, 0.298, 0.3512, 0.3174, 0.3537, 0.2846, 0.3741, 0.2818, 0.3703, 0.3026, 0.6392, 0.253, 0.6648, 0.2532, 0.6839, 0.28, 0.6641, 0.2779, 0.3537, 0.2846, 0.3727, 0.2564, 0.3989, 0.2556, 0.3741, 0.2818, 0.614, 0.2427, 0.6215, 0.2278, 0.6648, 0.2532, 0.6392, 0.253, 0.3727, 0.2564, 0.4165, 0.2295, 0.4245, 0.2445, 0.3989, 0.2556, 0.5729, 0.2586, 0.5531, 0.2096, 0.6215, 0.2278, 0.614, 0.2427, 0.4165, 0.2295, 0.4853, 0.2101, 0.4664, 0.2597, 0.4245, 0.2445, 0.5729, 0.2586, 0.5639, 0.272, 0.5198, 0.2489, 0.5531, 0.2096, 0.5198, 0.2489, 0.4759, 0.2731, 0.4664, 0.2597, 0.4853, 0.2101, 0.5773, 0.3402, 0.5597, 0.357, 0.5211, 0.3439, 0.5585, 0.3166, 0.5211, 0.3439, 0.4829, 0.3585, 0.4646, 0.3422, 0.4826, 0.3178, 0.5585, 0.3166, 0.5211, 0.3439, 0.5203, 0.2948, 0.5569, 0.2912, 0.5203, 0.2948, 0.5211, 0.3439, 0.4826, 0.3178, 0.4834, 0.2922, 0.5198, 0.2489, 0.5639, 0.272, 0.5569, 0.2912, 0.5203, 0.2948, 0.4834, 0.2922, 0.4759, 0.2731, 0.5198, 0.2489, 0.5203, 0.2948, 0.5255, 0.06897, 0.5189, 0.0679, 0.5189, 0.05968, 0.5364, 0.06207, 0.5189, 0.05968, 0.5189, 0.0679, 0.5124, 0.06896, 0.5015, 0.06204, 0.5312, 0.07383, 0.5255, 0.06897, 0.5364, 0.06207, 0.5428, 0.06409, 0.5015, 0.06204, 0.5124, 0.06896, 0.5066, 0.07381, 0.4951, 0.06405, 0.531, 0.08743, 0.5312, 0.07383, 0.5428, 0.06409, 0.5463, 0.07267, 0.4951, 0.06405, 0.5066, 0.07381, 0.5068, 0.08742, 0.4916, 0.07262, 0.5556, 0.1217, 0.532, 0.1277, 0.5327, 0.09092, 0.5483, 0.08489, 0.5052, 0.09091, 0.5058, 0.1277, 0.4822, 0.1218, 0.4895, 0.08486, 0.531, 0.08743, 0.5463, 0.07267, 0.5483, 0.08489, 0.5327, 0.09092, 0.4895, 0.08486, 0.4916, 0.07262, 0.5068, 0.08742, 0.5052, 0.09091, 0.5381, 0.1584, 0.519, 0.1517, 0.5189, 0.1284, 0.532, 0.1277, 0.5189, 0.1284, 0.519, 0.1517, 0.4999, 0.1584, 0.5058, 0.1277, 0.5327, 0.09092, 0.532, 0.1277, 0.5189, 0.1284, 0.5189, 0.09395, 0.5189, 0.1284, 0.5058, 0.1277, 0.5052, 0.09091, 0.5189, 0.09395, 0.5189, 0.08518, 0.531, 0.08743, 0.5327, 0.09092, 0.5189, 0.09395, 0.5052, 0.09091, 0.5068, 0.08742, 0.5189, 0.08518, 0.5189, 0.09395, 0.5484, 0.1736, 0.538, 0.176, 0.5352, 0.1668, 0.5381, 0.1584, 0.5028, 0.1669, 0.5001, 0.176, 0.4897, 0.1737, 0.4999, 0.1584, 0.5443, 0.1934, 0.5372, 0.1876, 0.538, 0.176, 0.5484, 0.1736, 0.5001, 0.176, 0.5009, 0.1876, 0.494, 0.1934, 0.4897, 0.1737, 0.5198, 0.2008, 0.5288, 0.1918, 0.5372, 0.1876, 0.5443, 0.1934, 0.5009, 0.1876, 0.5092, 0.1916, 0.5198, 0.2008, 0.494, 0.1934, 0.5176, 0.1906, 0.5191, 0.1854, 0.5288, 0.1918, 0.5198, 0.2008, 0.5092, 0.1916, 0.5191, 0.1854, 0.5176, 0.1906, 0.5198, 0.2008, 0.519, 0.1517, 0.5381, 0.1584, 0.5352, 0.1668, 0.519, 0.159, 0.5028, 0.1669, 0.4999, 0.1584, 0.519, 0.1517, 0.519, 0.159, 0.519, 0.159, 0.5352, 0.1668, 0.5311, 0.1716, 0.519, 0.1656, 0.5069, 0.1717, 0.5028, 0.1669, 0.519, 0.159, 0.519, 0.1656, 0.5191, 0.1854, 0.5191, 0.1795, 0.5282, 0.1863, 0.5288, 0.1918, 0.5098, 0.1863, 0.5191, 0.1795, 0.5191, 0.1854, 0.5092, 0.1916, 0.5288, 0.1918, 0.5282, 0.1863, 0.5335, 0.1842, 0.5372, 0.1876, 0.5045, 0.1842, 0.5098, 0.1863, 0.5092, 0.1916, 0.5009, 0.1876, 0.5372, 0.1876, 0.5335, 0.1842, 0.5334, 0.1767, 0.538, 0.176, 0.5046, 0.1768, 0.5045, 0.1842, 0.5009, 0.1876, 0.5001, 0.176, 0.538, 0.176, 0.5334, 0.1767, 0.5311, 0.1716, 0.5352, 0.1668, 0.5069, 0.1717, 0.5046, 0.1768, 0.5001, 0.176, 0.5028, 0.1669, 0.5191, 0.1795, 0.5334, 0.1767, 0.5335, 0.1842, 0.5282, 0.1863, 0.5045, 0.1842, 0.5046, 0.1768, 0.5191, 0.1795, 0.5098, 0.1863, 0.5191, 0.1795, 0.519, 0.1656, 0.5311, 0.1716, 0.5334, 0.1767, 0.5069, 0.1717, 0.519, 0.1656, 0.5191, 0.1795, 0.5046, 0.1768, 0.5198, 0.2008, 0.5443, 0.1934, 0.5531, 0.2096, 0.5198, 0.2489, 0.4853, 0.2101, 0.494, 0.1934, 0.5198, 0.2008, 0.5198, 0.2489, 0.5443, 0.1934, 0.5484, 0.1736, 0.5616, 0.1678, 0.5531, 0.2096, 0.4764, 0.168, 0.4897, 0.1737, 0.494, 0.1934, 0.4853, 0.2101, 0.5484, 0.1736, 0.5381, 0.1584, 0.5595, 0.1493, 0.5616, 0.1678, 0.4784, 0.1494, 0.4999, 0.1584, 0.4897, 0.1737, 0.4764, 0.168, 0.5381, 0.1584, 0.532, 0.1277, 0.5556, 0.1217, 0.5595, 0.1493, 0.4822, 0.1218, 0.5058, 0.1277, 0.4999, 0.1584, 0.4784, 0.1494, 0.5831, 0.1085, 0.5961, 0.1334, 0.5595, 0.1493, 0.5556, 0.1217, 0.4784, 0.1494, 0.4414, 0.1336, 0.4545, 0.1085, 0.4822, 0.1218, 0.5961, 0.1334, 0.6012, 0.1479, 0.5616, 0.1678, 0.5595, 0.1493, 0.4764, 0.168, 0.4363, 0.1482, 0.4414, 0.1336, 0.4784, 0.1494, 0.6055, 0.1651, 0.5531, 0.2096, 0.5616, 0.1678, 0.6012, 0.1479, 0.4764, 0.168, 0.4853, 0.2101, 0.432, 0.1656, 0.4363, 0.1482, 0.531, 0.08743, 0.5189, 0.08518, 0.5189, 0.08387, 0.5289, 0.08496, 0.5189, 0.08387, 0.5189, 0.08518, 0.5068, 0.08742, 0.5089, 0.08495, 0.5312, 0.07383, 0.531, 0.08743, 0.5289, 0.08496, 0.529, 0.07543, 0.5089, 0.08495, 0.5068, 0.08742, 0.5066, 0.07381, 0.5088, 0.07542, 0.5255, 0.06897, 0.5312, 0.07383, 0.529, 0.07543, 0.5238, 0.07051, 0.5088, 0.07542, 0.5066, 0.07381, 0.5124, 0.06896, 0.5141, 0.0705, 0.5189, 0.0679, 0.5255, 0.06897, 0.5238, 0.07051, 0.5189, 0.06947, 0.5141, 0.0705, 0.5124, 0.06896, 0.5189, 0.0679, 0.5189, 0.06947, 0.5189, 0.06947, 0.5238, 0.07051, 0.5216, 0.07497, 0.5189, 0.07426, 0.5163, 0.07497, 0.5141, 0.0705, 0.5189, 0.06947, 0.5189, 0.07426, 0.5238, 0.07051, 0.529, 0.07543, 0.5242, 0.07669, 0.5216, 0.07497, 0.5136, 0.07668, 0.5088, 0.07542, 0.5141, 0.0705, 0.5163, 0.07497, 0.529, 0.07543, 0.5289, 0.08496, 0.5246, 0.07989, 0.5242, 0.07669, 0.5133, 0.07988, 0.5089, 0.08495, 0.5088, 0.07542, 0.5136, 0.07668, 0.5289, 0.08496, 0.5189, 0.08387, 0.5189, 0.07933, 0.5246, 0.07989, 0.5189, 0.07933, 0.5189, 0.08387, 0.5089, 0.08495, 0.5133, 0.07988, 0.5189, 0.07933, 0.5189, 0.07426, 0.5216, 0.07497, 0.5246, 0.07989, 0.5163, 0.07497, 0.5189, 0.07426, 0.5189, 0.07933, 0.5133, 0.07988, 0.5246, 0.07989, 0.5216, 0.07497, 0.5242, 0.07669, 0.5136, 0.07668, 0.5163, 0.07497, 0.5133, 0.07988, 0.5569, 0.2912, 0.5639, 0.272, 0.5718, 0.2773, 0.5684, 0.2929, 0.4681, 0.2786, 0.4759, 0.2731, 0.4834, 0.2922, 0.472, 0.2943, 0.5585, 0.3166, 0.5569, 0.2912, 0.5684, 0.2929, 0.5731, 0.3114, 0.472, 0.2943, 0.4834, 0.2922, 0.4826, 0.3178, 0.4678, 0.3131, 0.5773, 0.3402, 0.5585, 0.3166, 0.5731, 0.3114, 0.5849, 0.3277, 0.4678, 0.3131, 0.4826, 0.3178, 0.4646, 0.3422, 0.4565, 0.33, 0.5639, 0.272, 0.5729, 0.2586, 0.5807, 0.2666, 0.5718, 0.2773, 0.4587, 0.268, 0.4664, 0.2597, 0.4759, 0.2731, 0.4681, 0.2786, 0.5729, 0.2586, 0.614, 0.2427, 0.6117, 0.2557, 0.5807, 0.2666, 0.4271, 0.2577, 0.4245, 0.2445, 0.4664, 0.2597, 0.4587, 0.268, 0.614, 0.2427, 0.6392, 0.253, 0.6325, 0.2629, 0.6117, 0.2557, 0.4061, 0.2655, 0.3989, 0.2556, 0.4245, 0.2445, 0.4271, 0.2577, 0.6392, 0.253, 0.6641, 0.2779, 0.6537, 0.28, 0.6325, 0.2629, 0.3849, 0.2836, 0.3741, 0.2818, 0.3989, 0.2556, 0.4061, 0.2655, 0.6641, 0.2779, 0.6684, 0.298, 0.6561, 0.2976, 0.6537, 0.28, 0.383, 0.3019, 0.3703, 0.3026, 0.3741, 0.2818, 0.3849, 0.2836, 0.6684, 0.298, 0.6624, 0.3128, 0.6528, 0.3102, 0.6561, 0.2976, 0.3869, 0.3146, 0.3771, 0.3177, 0.3703, 0.3026, 0.383, 0.3019, 0.6624, 0.3128, 0.6345, 0.3323, 0.629, 0.3239, 0.6528, 0.3102, 0.4116, 0.3277, 0.4064, 0.3365, 0.3771, 0.3177, 0.3869, 0.3146, 0.6345, 0.3323, 0.6155, 0.342, 0.6144, 0.332, 0.629, 0.3239, 0.4267, 0.3354, 0.426, 0.3456, 0.4064, 0.3365, 0.4116, 0.3277, 0.6155, 0.342, 0.5998, 0.3448, 0.601, 0.3336, 0.6144, 0.332, 0.4403, 0.3365, 0.442, 0.3478, 0.426, 0.3456, 0.4267, 0.3354, 0.5998, 0.3448, 0.5773, 0.3402, 0.5849, 0.3277, 0.601, 0.3336, 0.4565, 0.33, 0.4646, 0.3422, 0.442, 0.3478, 0.4403, 0.3365, 0.601, 0.3336, 0.5849, 0.3277, 0.5906, 0.3215, 0.6018, 0.3285, 0.4504, 0.3239, 0.4565, 0.33, 0.4403, 0.3365, 0.4394, 0.3313, 0.6144, 0.332, 0.601, 0.3336, 0.6018, 0.3285, 0.6133, 0.3271, 0.4394, 0.3313, 0.4403, 0.3365, 0.4267, 0.3354, 0.4276, 0.3304, 0.629, 0.3239, 0.6144, 0.332, 0.6133, 0.3271, 0.6269, 0.3205, 0.4276, 0.3304, 0.4267, 0.3354, 0.4116, 0.3277, 0.4136, 0.3242, 0.6528, 0.3102, 0.629, 0.3239, 0.6269, 0.3205, 0.6462, 0.3064, 0.4136, 0.3242, 0.4116, 0.3277, 0.3869, 0.3146, 0.3934, 0.3105, 0.6561, 0.2976, 0.6528, 0.3102, 0.6462, 0.3064, 0.6495, 0.2962, 0.3934, 0.3105, 0.3869, 0.3146, 0.383, 0.3019, 0.3897, 0.3002, 0.6537, 0.28, 0.6561, 0.2976, 0.6495, 0.2962, 0.6478, 0.2835, 0.3897, 0.3002, 0.383, 0.3019, 0.3849, 0.2836, 0.391, 0.2871, 0.6325, 0.2629, 0.6537, 0.28, 0.6478, 0.2835, 0.6298, 0.2673, 0.391, 0.2871, 0.3849, 0.2836, 0.4061, 0.2655, 0.4089, 0.27, 0.6117, 0.2557, 0.6325, 0.2629, 0.6298, 0.2673, 0.6126, 0.2616, 0.4089, 0.27, 0.4061, 0.2655, 0.4271, 0.2577, 0.4263, 0.2637, 0.5807, 0.2666, 0.6117, 0.2557, 0.6126, 0.2616, 0.5852, 0.271, 0.4263, 0.2637, 0.4271, 0.2577, 0.4587, 0.268, 0.4544, 0.2726, 0.5718, 0.2773, 0.5807, 0.2666, 0.5852, 0.271, 0.5781, 0.2819, 0.4544, 0.2726, 0.4587, 0.268, 0.4681, 0.2786, 0.4618, 0.2834, 0.5849, 0.3277, 0.5731, 0.3114, 0.5795, 0.3093, 0.5906, 0.3215, 0.4612, 0.3112, 0.4678, 0.3131, 0.4565, 0.33, 0.4504, 0.3239, 0.5731, 0.3114, 0.5684, 0.2929, 0.5775, 0.2938, 0.5795, 0.3093, 0.4628, 0.2954, 0.472, 0.2943, 0.4678, 0.3131, 0.4612, 0.3112, 0.5684, 0.2929, 0.5718, 0.2773, 0.5781, 0.2819, 0.5775, 0.2938, 0.4618, 0.2834, 0.4681, 0.2786, 0.472, 0.2943, 0.4628, 0.2954, 0.5219, 0.386, 0.5531, 0.3905, 0.5532, 0.4331, 0.523, 0.4336, 0.4928, 0.4345, 0.4909, 0.3919, 0.5219, 0.386, 0.523, 0.4336, 0.5531, 0.3905, 0.6048, 0.3978, 0.6098, 0.4315, 0.5532, 0.4331, 0.4359, 0.4357, 0.4393, 0.4015, 0.4909, 0.3919, 0.4928, 0.4345, 0.6048, 0.3978, 0.6268, 0.3958, 0.6482, 0.4193, 0.6098, 0.4315, 0.3965, 0.4254, 0.4169, 0.4006, 0.4393, 0.4015, 0.4359, 0.4357, 0.6268, 0.3958, 0.6628, 0.3725, 0.6921, 0.3883, 0.6482, 0.4193, 0.3503, 0.3962, 0.3793, 0.3787, 0.4169, 0.4006, 0.3965, 0.4254, 0.6628, 0.3725, 0.6974, 0.3327, 0.7263, 0.3418, 0.6921, 0.3883, 0.3128, 0.3506, 0.342, 0.3397, 0.3793, 0.3787, 0.3503, 0.3962, 0.6974, 0.3327, 0.7073, 0.3101, 0.7359, 0.3121, 0.7263, 0.3418, 0.3011, 0.3206, 0.3307, 0.3169, 0.342, 0.3397, 0.3128, 0.3506, 0.7073, 0.3101, 0.7153, 0.2654, 0.7299, 0.2564, 0.7359, 0.3121, 0.3049, 0.2611, 0.3205, 0.2703, 0.3307, 0.3169, 0.3011, 0.3206, 0.7153, 0.2654, 0.6764, 0.2332, 0.6982, 0.2169, 0.7299, 0.2564, 0.3374, 0.2192, 0.3603, 0.2359, 0.3205, 0.2703, 0.3049, 0.2611, 0.6764, 0.2332, 0.6474, 0.2005, 0.6631, 0.1907, 0.6982, 0.2169, 0.3735, 0.1919, 0.3897, 0.2019, 0.3603, 0.2359, 0.3374, 0.2192, 0.6269, 0.01561, 0.6494, 0.02238, 0.6605, 0.07608, 0.6214, 0.04809, 0.3768, 0.0753, 0.3888, 0.02159, 0.4113, 0.01513, 0.4164, 0.04763, 0.5675, 0.000144, 0.6269, 0.01561, 0.6214, 0.04809, 0.5772, 0.0328, 0.4164, 0.04763, 0.4113, 0.01513, 0.4706, 0.000144, 0.4608, 0.03266, 0.5189, 0.02489, 0.5675, 0.000144, 0.5772, 0.0328, 0.5474, 0.04172, 0.4608, 0.03266, 0.4706, 0.000144, 0.5189, 0.02489, 0.4905, 0.04167, 0.5403, 0.05381, 0.5189, 0.05029, 0.5189, 0.02489, 0.5474, 0.04172, 0.5189, 0.02489, 0.5189, 0.05029, 0.4976, 0.05377, 0.4905, 0.04167, 0.5519, 0.05834, 0.5403, 0.05381, 0.5474, 0.04172, 0.5581, 0.05387, 0.4905, 0.04167, 0.4976, 0.05377, 0.486, 0.05827, 0.4798, 0.05378, 0.5551, 0.0619, 0.5519, 0.05834, 0.5581, 0.05387, 0.577, 0.058, 0.4798, 0.05378, 0.486, 0.05827, 0.4828, 0.06183, 0.4609, 0.05785, 0.5638, 0.07659, 0.5551, 0.0619, 0.577, 0.058, 0.6117, 0.07827, 0.4609, 0.05785, 0.4828, 0.06183, 0.474, 0.07651, 0.4259, 0.07799, 0.577, 0.058, 0.5772, 0.0328, 0.6214, 0.04809, 0.6117, 0.07827, 0.4164, 0.04763, 0.4608, 0.03266, 0.4609, 0.05785, 0.4259, 0.07799, 0.577, 0.058, 0.5581, 0.05387, 0.5474, 0.04172, 0.5772, 0.0328, 0.4905, 0.04167, 0.4798, 0.05378, 0.4609, 0.05785, 0.4608, 0.03266, 0.6267, 0.1114, 0.6117, 0.07827, 0.6214, 0.04809, 0.6605, 0.07608, 0.4164, 0.04763, 0.4259, 0.07799, 0.4106, 0.1112, 0.3768, 0.0753, 0.5831, 0.1085, 0.5638, 0.07659, 0.6117, 0.07827, 0.6267, 0.1114, 0.4259, 0.07799, 0.474, 0.07651, 0.4545, 0.1085, 0.4106, 0.1112, 0.5961, 0.1334, 0.6295, 0.1305, 0.6235, 0.1468, 0.6012, 0.1479, 0.4137, 0.1472, 0.4076, 0.1306, 0.4414, 0.1336, 0.4363, 0.1482, 0.5831, 0.1085, 0.6267, 0.1114, 0.6295, 0.1305, 0.5961, 0.1334, 0.4076, 0.1306, 0.4106, 0.1112, 0.4545, 0.1085, 0.4414, 0.1336, 0.6055, 0.1651, 0.6012, 0.1479, 0.6235, 0.1468, 0.6193, 0.1598, 0.4137, 0.1472, 0.4363, 0.1482, 0.432, 0.1656, 0.418, 0.1604, 0.6055, 0.1651, 0.6193, 0.1598, 0.6631, 0.1907, 0.6474, 0.2005, 0.3735, 0.1919, 0.418, 0.1604, 0.432, 0.1656, 0.3897, 0.2019, 0.9459, 0.07957, 0.8862, 0.1218, 0.8491, 0.09973, 0.8918, 0.03692, 0.1831, 0.09213, 0.1413, 0.1125, 0.07896, 0.06072, 0.1423, 0.02147, 0.8918, 0.03692, 0.8491, 0.09973, 0.7885, 0.08083, 0.8056, 0.01079, 0.2464, 0.07651, 0.1831, 0.09213, 0.1423, 0.02147, 0.2326, 0.003484, 0.8056, 0.01079, 0.7885, 0.08083, 0.687, 0.0772, 0.6724, 0.0222, 0.3499, 0.07596, 0.2464, 0.07651, 0.2326, 0.003484, 0.366, 0.02099, 0.6724, 0.0222, 0.687, 0.0772, 0.6605, 0.07608, 0.6494, 0.02238, 0.3768, 0.0753, 0.3499, 0.07596, 0.366, 0.02099, 0.3888, 0.02159, 0.6267, 0.1114, 0.6605, 0.07608, 0.687, 0.0772, 0.6295, 0.1305, 0.3499, 0.07596, 0.3768, 0.0753, 0.4106, 0.1112, 0.4076, 0.1306, 0.7299, 0.2564, 0.6982, 0.2169, 0.7602, 0.1932, 0.789, 0.2333, 0.2716, 0.1939, 0.3374, 0.2192, 0.3049, 0.2611, 0.2413, 0.237, 0.9945, 0.1677, 0.9091, 0.1833, 0.8862, 0.1218, 0.9459, 0.07957, 0.1413, 0.1125, 0.1079, 0.1791, 0.01183, 0.1554, 0.07896, 0.06072, 0.9117, 0.4024, 0.8629, 0.3386, 0.8941, 0.3019, 0.9629, 0.3448, 0.1238, 0.3155, 0.1606, 0.3568, 0.1064, 0.4327, 0.04397, 0.367, 0.9629, 0.3448, 0.8941, 0.3019, 0.9154, 0.2598, 0.9999, 0.2546, 0.09896, 0.267, 0.1238, 0.3155, 0.04397, 0.367, 0.000144, 0.2591, 0.9999, 0.2546, 0.9154, 0.2598, 0.9091, 0.1833, 0.9945, 0.1677, 0.1079, 0.1791, 0.09896, 0.267, 0.000144, 0.2591, 0.01183, 0.1554, 0.7495, 0.3347, 0.7359, 0.3121, 0.7663, 0.3008, 0.7892, 0.3137, 0.2674, 0.3101, 0.3011, 0.3206, 0.2882, 0.3465, 0.243, 0.3256, 0.7892, 0.3137, 0.7663, 0.3008, 0.8153, 0.2764, 0.8462, 0.2934, 0.2131, 0.2852, 0.2674, 0.3101, 0.243, 0.3256, 0.1785, 0.305, 0.8462, 0.2934, 0.8153, 0.2764, 0.845, 0.2564, 0.8735, 0.2659, 0.1797, 0.2633, 0.2131, 0.2852, 0.1785, 0.305, 0.1471, 0.2743, 0.8735, 0.2659, 0.845, 0.2564, 0.8591, 0.2282, 0.887, 0.2338, 0.1628, 0.2317, 0.1797, 0.2633, 0.1471, 0.2743, 0.1315, 0.2376, 0.8424, 0.1952, 0.875, 0.1847, 0.887, 0.2338, 0.8591, 0.2282, 0.1315, 0.2376, 0.1452, 0.1827, 0.1768, 0.1962, 0.1628, 0.2317, 0.9091, 0.1833, 0.9154, 0.2598, 0.887, 0.2338, 0.875, 0.1847, 0.1315, 0.2376, 0.09896, 0.267, 0.1079, 0.1791, 0.1452, 0.1827, 0.9154, 0.2598, 0.8941, 0.3019, 0.8735, 0.2659, 0.887, 0.2338, 0.1471, 0.2743, 0.1238, 0.3155, 0.09896, 0.267, 0.1315, 0.2376, 0.8941, 0.3019, 0.8629, 0.3386, 0.8462, 0.2934, 0.8735, 0.2659, 0.1785, 0.305, 0.1606, 0.3568, 0.1238, 0.3155, 0.1471, 0.2743, 0.8629, 0.3386, 0.7943, 0.3641, 0.7892, 0.3137, 0.8462, 0.2934, 0.243, 0.3256, 0.2398, 0.3826, 0.1606, 0.3568, 0.1785, 0.305, 0.7702, 0.3795, 0.7495, 0.3347, 0.7892, 0.3137, 0.7943, 0.3641, 0.243, 0.3256, 0.2882, 0.3465, 0.2681, 0.3987, 0.2398, 0.3826, 0.8455, 0.45, 0.7943, 0.3641, 0.8629, 0.3386, 0.9117, 0.4024, 0.1606, 0.3568, 0.2398, 0.3826, 0.1853, 0.4841, 0.1064, 0.4327, 0.8159, 0.4454, 0.7706, 0.4443, 0.7557, 0.4186, 0.7702, 0.3795, 0.287, 0.4429, 0.2714, 0.4733, 0.2193, 0.4772, 0.2681, 0.3987, 0.8159, 0.4454, 0.7702, 0.3795, 0.7943, 0.3641, 0.8455, 0.45, 0.2398, 0.3826, 0.2681, 0.3987, 0.2193, 0.4772, 0.1853, 0.4841, 0.8198, 0.4681, 0.8159, 0.4454, 0.8455, 0.45, 0.1853, 0.4841, 0.2193, 0.4772, 0.2159, 0.5036, 0.7359, 0.3121, 0.7299, 0.2564, 0.789, 0.2333, 0.7663, 0.3008, 0.2413, 0.237, 0.3049, 0.2611, 0.3011, 0.3206, 0.2674, 0.3101, 0.789, 0.2333, 0.8096, 0.2339, 0.8153, 0.2764, 0.7663, 0.3008, 0.2131, 0.2852, 0.2192, 0.2374, 0.2413, 0.237, 0.2674, 0.3101, 0.8096, 0.2339, 0.8293, 0.2196, 0.845, 0.2564, 0.8153, 0.2764, 0.1797, 0.2633, 0.1991, 0.2225, 0.2192, 0.2374, 0.2131, 0.2852, 0.8424, 0.1952, 0.8591, 0.2282, 0.845, 0.2564, 0.8293, 0.2196, 0.1797, 0.2633, 0.1628, 0.2317, 0.1768, 0.1962, 0.1991, 0.2225, 0.687, 0.0772, 0.7885, 0.08083, 0.7865, 0.1176, 0.7155, 0.1397, 0.2467, 0.1148, 0.2464, 0.07651, 0.3499, 0.07596, 0.3195, 0.1394, 0.7602, 0.1932, 0.7155, 0.1397, 0.7865, 0.1176, 0.7855, 0.1523, 0.2467, 0.1148, 0.3195, 0.1394, 0.2716, 0.1939, 0.246, 0.151, 0.6982, 0.2169, 0.6631, 0.1907, 0.7155, 0.1397, 0.7602, 0.1932, 0.3195, 0.1394, 0.3735, 0.1919, 0.3374, 0.2192, 0.2716, 0.1939, 0.6631, 0.1907, 0.6235, 0.1468, 0.6295, 0.1305, 0.7155, 0.1397, 0.4076, 0.1306, 0.4137, 0.1472, 0.3735, 0.1919, 0.3195, 0.1394, 0.6295, 0.1305, 0.687, 0.0772, 0.7155, 0.1397, 0.3195, 0.1394, 0.3499, 0.07596, 0.4076, 0.1306, 0.6631, 0.1907, 0.6193, 0.1598, 0.6235, 0.1468, 0.4137, 0.1472, 0.418, 0.1604, 0.3735, 0.1919, 0.8424, 0.1952, 0.8374, 0.1564, 0.8582, 0.1378, 0.875, 0.1847, 0.1717, 0.1323, 0.1966, 0.1552, 0.1768, 0.1962, 0.1452, 0.1827, 0.9091, 0.1833, 0.875, 0.1847, 0.8582, 0.1378, 0.8862, 0.1218, 0.1717, 0.1323, 0.1452, 0.1827, 0.1079, 0.1791, 0.1413, 0.1125, 0.7855, 0.1523, 0.7865, 0.1176, 0.8582, 0.1378, 0.8374, 0.1564, 0.1717, 0.1323, 0.2467, 0.1148, 0.246, 0.151, 0.1966, 0.1552, 0.7885, 0.08083, 0.8491, 0.09973, 0.8582, 0.1378, 0.7865, 0.1176, 0.1717, 0.1323, 0.1831, 0.09213, 0.2464, 0.07651, 0.2467, 0.1148, 0.8862, 0.1218, 0.8582, 0.1378, 0.8491, 0.09973, 0.1831, 0.09213, 0.1717, 0.1323, 0.1413, 0.1125, 0.5062, 0.9049, 0.4324, 0.8949, 0.4388, 0.8702, 0.4911, 0.8817, 0.3159, 0.8682, 0.3216, 0.8932, 0.2472, 0.9012, 0.263, 0.8783, 0.5062, 0.9049, 0.4911, 0.8817, 0.5728, 0.8605, 0.6048, 0.8799, 0.1815, 0.8547, 0.263, 0.8783, 0.2472, 0.9012, 0.1487, 0.8733, 0.6048, 0.8799, 0.5728, 0.8605, 0.5864, 0.794, 0.62, 0.7916, 0.1697, 0.7875, 0.1815, 0.8547, 0.1487, 0.8733, 0.1361, 0.7841, 0.62, 0.7916, 0.5864, 0.794, 0.549, 0.7464, 0.5638, 0.7392, 0.2087, 0.7409, 0.1697, 0.7875, 0.1361, 0.7841, 0.1941, 0.7332, 0.5638, 0.7392, 0.549, 0.7464, 0.5003, 0.7117, 0.5083, 0.6977, 0.2584, 0.7075, 0.2087, 0.7409, 0.1941, 0.7332, 0.2508, 0.6932, 0.5083, 0.6977, 0.5003, 0.7117, 0.4386, 0.6807, 0.4348, 0.6589, 0.321, 0.678, 0.2584, 0.7075, 0.2508, 0.6932, 0.3253, 0.6562, 0.5003, 0.7117, 0.5057, 0.7309, 0.453, 0.7, 0.4386, 0.6807, 0.3061, 0.697, 0.2525, 0.7266, 0.2584, 0.7075, 0.321, 0.678, 0.549, 0.7464, 0.5429, 0.7558, 0.5057, 0.7309, 0.5003, 0.7117, 0.2525, 0.7266, 0.2146, 0.7504, 0.2087, 0.7409, 0.2584, 0.7075, 0.5864, 0.794, 0.5681, 0.7874, 0.5429, 0.7558, 0.549, 0.7464, 0.2146, 0.7504, 0.1883, 0.7814, 0.1697, 0.7875, 0.2087, 0.7409, 0.5728, 0.8605, 0.5555, 0.8264, 0.5681, 0.7874, 0.5864, 0.794, 0.1883, 0.7814, 0.1998, 0.8209, 0.1815, 0.8547, 0.1697, 0.7875, 0.4911, 0.8817, 0.5012, 0.8444, 0.5555, 0.8264, 0.5728, 0.8605, 0.1998, 0.8209, 0.2538, 0.8405, 0.263, 0.8783, 0.1815, 0.8547, 0.4911, 0.8817, 0.4388, 0.8702, 0.4578, 0.84, 0.5012, 0.8444, 0.2976, 0.8374, 0.3159, 0.8682, 0.263, 0.8783, 0.2538, 0.8405, 0.7602, 0.1932, 0.7855, 0.1523, 0.796, 0.177, 0.7832, 0.1874, 0.2336, 0.1756, 0.246, 0.151, 0.2716, 0.1939, 0.247, 0.1871, 0.391, 0.6119, 0.4348, 0.6589, 0.4386, 0.6807, 0.3948, 0.6861, 0.321, 0.678, 0.3253, 0.6562, 0.3699, 0.6102, 0.3648, 0.6844, 0.789, 0.2333, 0.7602, 0.1932, 0.7832, 0.1874, 0.8096, 0.2339, 0.247, 0.1871, 0.2716, 0.1939, 0.2413, 0.237, 0.2192, 0.2374, 0.3917, 0.8621, 0.4016, 0.8415, 0.4388, 0.8702, 0.4324, 0.8949, 0.3159, 0.8682, 0.354, 0.8403, 0.3634, 0.8613, 0.3216, 0.8932, 0.4386, 0.6807, 0.453, 0.7, 0.435, 0.7183, 0.3948, 0.6861, 0.3237, 0.7157, 0.3061, 0.697, 0.321, 0.678, 0.3648, 0.6844, 0.4337, 0.7297, 0.3847, 0.7103, 0.3948, 0.6861, 0.435, 0.7183, 0.3648, 0.6844, 0.3744, 0.709, 0.3247, 0.7272, 0.3237, 0.7157, 0.411, 0.7477, 0.3847, 0.7103, 0.4337, 0.7297, 0.4278, 0.7428, 0.3247, 0.7272, 0.3744, 0.709, 0.347, 0.7458, 0.3303, 0.7405, 0.4181, 0.7849, 0.3847, 0.7954, 0.3847, 0.7103, 0.411, 0.7477, 0.3744, 0.709, 0.3723, 0.7945, 0.339, 0.7831, 0.347, 0.7458, 0.4016, 0.8415, 0.3847, 0.7954, 0.4181, 0.7849, 0.4313, 0.8175, 0.339, 0.7831, 0.3723, 0.7945, 0.354, 0.8403, 0.3248, 0.8155, 0.4388, 0.8702, 0.4016, 0.8415, 0.4313, 0.8175, 0.4578, 0.84, 0.3248, 0.8155, 0.354, 0.8403, 0.3159, 0.8682, 0.2976, 0.8374, 0.8096, 0.2339, 0.8163, 0.2031, 0.8251, 0.2098, 0.8293, 0.2196, 0.1998, 0.2148, 0.2098, 0.2062, 0.2192, 0.2374, 0.1991, 0.2225, 0.8096, 0.2339, 0.7832, 0.1874, 0.8022, 0.1846, 0.8163, 0.2031, 0.2265, 0.1831, 0.247, 0.1871, 0.2192, 0.2374, 0.2098, 0.2062, 0.7832, 0.1874, 0.796, 0.177, 0.8022, 0.1846, 0.2265, 0.1831, 0.2336, 0.1756, 0.247, 0.1871, 0.4578, 0.84, 0.4313, 0.8175, 0.4485, 0.8046, 0.4734, 0.8247, 0.3079, 0.802, 0.3248, 0.8155, 0.2976, 0.8374, 0.2824, 0.8215, 0.4313, 0.8175, 0.4181, 0.7849, 0.4359, 0.7796, 0.4485, 0.8046, 0.3212, 0.7772, 0.339, 0.7831, 0.3248, 0.8155, 0.3079, 0.802, 0.4181, 0.7849, 0.411, 0.7477, 0.4237, 0.7542, 0.4359, 0.7796, 0.3341, 0.752, 0.347, 0.7458, 0.339, 0.7831, 0.3212, 0.7772, 0.411, 0.7477, 0.4278, 0.7428, 0.4379, 0.7498, 0.4237, 0.7542, 0.3199, 0.7473, 0.3303, 0.7405, 0.347, 0.7458, 0.3341, 0.752, 0.4278, 0.7428, 0.4337, 0.7297, 0.4454, 0.732, 0.4379, 0.7498, 0.3129, 0.7292, 0.3247, 0.7272, 0.3303, 0.7405, 0.3199, 0.7473, 0.4337, 0.7297, 0.435, 0.7183, 0.441, 0.7244, 0.4454, 0.732, 0.3175, 0.7217, 0.3237, 0.7157, 0.3247, 0.7272, 0.3129, 0.7292, 0.435, 0.7183, 0.453, 0.7, 0.4553, 0.7137, 0.441, 0.7244, 0.3035, 0.7107, 0.3061, 0.697, 0.3237, 0.7157, 0.3175, 0.7217, 0.5012, 0.8444, 0.4578, 0.84, 0.4734, 0.8247, 0.5125, 0.8288, 0.2824, 0.8215, 0.2976, 0.8374, 0.2538, 0.8405, 0.243, 0.8246, 0.5555, 0.8264, 0.5012, 0.8444, 0.5125, 0.8288, 0.5509, 0.8118, 0.243, 0.8246, 0.2538, 0.8405, 0.1998, 0.8209, 0.2048, 0.8064, 0.5681, 0.7874, 0.5555, 0.8264, 0.5509, 0.8118, 0.5521, 0.7877, 0.2048, 0.8064, 0.1998, 0.8209, 0.1883, 0.7814, 0.2043, 0.7822, 0.5429, 0.7558, 0.5681, 0.7874, 0.5521, 0.7877, 0.5394, 0.7645, 0.2043, 0.7822, 0.1883, 0.7814, 0.2146, 0.7504, 0.2178, 0.7593, 0.5057, 0.7309, 0.5429, 0.7558, 0.5394, 0.7645, 0.5084, 0.7431, 0.2178, 0.7593, 0.2146, 0.7504, 0.2525, 0.7266, 0.2494, 0.7387, 0.453, 0.7, 0.5057, 0.7309, 0.5084, 0.7431, 0.4553, 0.7137, 0.2494, 0.7387, 0.2525, 0.7266, 0.3061, 0.697, 0.3035, 0.7107, 0.4379, 0.7498, 0.4454, 0.732, 0.4708, 0.7484, 0.4548, 0.7617, 0.287, 0.745, 0.3129, 0.7292, 0.3199, 0.7473, 0.3027, 0.7587, 0.4548, 0.7617, 0.4708, 0.7484, 0.4889, 0.7705, 0.4754, 0.7839, 0.2683, 0.7667, 0.287, 0.745, 0.3027, 0.7587, 0.2814, 0.7805, 0.4754, 0.7839, 0.4889, 0.7705, 0.5037, 0.7876, 0.4945, 0.8025, 0.253, 0.7834, 0.2683, 0.7667, 0.2814, 0.7805, 0.2618, 0.7986, 0.4945, 0.8025, 0.5037, 0.7876, 0.5186, 0.7916, 0.5168, 0.8073, 0.2379, 0.787, 0.253, 0.7834, 0.2618, 0.7986, 0.2392, 0.8029, 0.5125, 0.8288, 0.4734, 0.8247, 0.4945, 0.8025, 0.5168, 0.8073, 0.2618, 0.7986, 0.2824, 0.8215, 0.243, 0.8246, 0.2392, 0.8029, 0.4485, 0.8046, 0.4754, 0.7839, 0.4945, 0.8025, 0.4734, 0.8247, 0.2618, 0.7986, 0.2814, 0.7805, 0.3079, 0.802, 0.2824, 0.8215, 0.4485, 0.8046, 0.4359, 0.7796, 0.4548, 0.7617, 0.4754, 0.7839, 0.3027, 0.7587, 0.3212, 0.7772, 0.3079, 0.802, 0.2814, 0.7805, 0.4379, 0.7498, 0.4548, 0.7617, 0.4359, 0.7796, 0.4237, 0.7542, 0.3212, 0.7772, 0.3027, 0.7587, 0.3199, 0.7473, 0.3341, 0.752, 0.441, 0.7244, 0.4553, 0.7137, 0.4708, 0.7484, 0.4454, 0.732, 0.287, 0.745, 0.3035, 0.7107, 0.3175, 0.7217, 0.3129, 0.7292, 0.5084, 0.7431, 0.4889, 0.7705, 0.4708, 0.7484, 0.4553, 0.7137, 0.287, 0.745, 0.2683, 0.7667, 0.2494, 0.7387, 0.3035, 0.7107, 0.5394, 0.7645, 0.5037, 0.7876, 0.4889, 0.7705, 0.5084, 0.7431, 0.2683, 0.7667, 0.253, 0.7834, 0.2178, 0.7593, 0.2494, 0.7387, 0.5521, 0.7877, 0.5186, 0.7916, 0.5037, 0.7876, 0.5394, 0.7645, 0.253, 0.7834, 0.2379, 0.787, 0.2043, 0.7822, 0.2178, 0.7593, 0.5509, 0.8118, 0.5168, 0.8073, 0.5186, 0.7916, 0.5521, 0.7877, 0.2379, 0.787, 0.2392, 0.8029, 0.2048, 0.8064, 0.2043, 0.7822, 0.5125, 0.8288, 0.5168, 0.8073, 0.5509, 0.8118, 0.2048, 0.8064, 0.2392, 0.8029, 0.243, 0.8246, 0.5083, 0.6977, 0.4348, 0.6589, 0.4841, 0.6288, 0.5434, 0.6835, 0.2769, 0.6251, 0.3253, 0.6562, 0.2508, 0.6932, 0.2161, 0.6781, 0.5638, 0.7392, 0.5083, 0.6977, 0.5434, 0.6835, 0.5811, 0.7269, 0.2161, 0.6781, 0.2508, 0.6932, 0.1941, 0.7332, 0.1772, 0.7204, 0.62, 0.7916, 0.5638, 0.7392, 0.5811, 0.7269, 0.6167, 0.76, 0.1772, 0.7204, 0.1941, 0.7332, 0.1361, 0.7841, 0.1404, 0.7524, 0.7075, 0.7599, 0.62, 0.7916, 0.6167, 0.76, 0.6606, 0.7412, 0.1404, 0.7524, 0.1361, 0.7841, 0.04953, 0.7488, 0.09704, 0.7321, 0.7455, 0.6521, 0.7075, 0.7599, 0.6606, 0.7412, 0.6773, 0.6704, 0.09704, 0.7321, 0.04953, 0.7488, 0.01941, 0.6397, 0.08356, 0.662, 0.7408, 0.5724, 0.7455, 0.6521, 0.6773, 0.6704, 0.6714, 0.5927, 0.08356, 0.662, 0.01941, 0.6397, 0.03366, 0.5644, 0.09282, 0.5899, 0.6773, 0.6704, 0.5434, 0.6835, 0.4841, 0.6288, 0.6714, 0.5927, 0.2769, 0.6251, 0.2161, 0.6781, 0.08356, 0.662, 0.09282, 0.5899, 0.6773, 0.6704, 0.6606, 0.7412, 0.5811, 0.7269, 0.5434, 0.6835, 0.1772, 0.7204, 0.09704, 0.7321, 0.08356, 0.662, 0.2161, 0.6781, 0.6606, 0.7412, 0.6167, 0.76, 0.5811, 0.7269, 0.1772, 0.7204, 0.1404, 0.7524, 0.09704, 0.7321, 0.8424, 0.1952, 0.8293, 0.2196, 0.8346, 0.2069, 0.8347, 0.207, 0.03366, 0.5644, 0.05122, 0.5227, 0.145, 0.5626, 0.09282, 0.5899, 0.6204, 0.5657, 0.6714, 0.5927, 0.4841, 0.6288, 0.4981, 0.5523, 0.2769, 0.6251, 0.09282, 0.5899, 0.145, 0.5626, 0.2642, 0.5501, 0.391, 0.6119, 0.4981, 0.5523, 0.4841, 0.6288, 0.4348, 0.6589, 0.2769, 0.6251, 0.2642, 0.5501, 0.3699, 0.6102, 0.3253, 0.6562])
me_suzanne.use_remesh_fix_poles = True
me_suzanne.use_remesh_preserve_attributes = False
me_suzanne.use_mirror_vertex_groups = False
me_suzanne.update()

# ---- objects
ob_light = bpy.data.objects.new('Light', light_light)
ob_camera = bpy.data.objects.new('Camera', cam_camera)
ob_suzanne = bpy.data.objects.new('Suzanne', me_suzanne)

# ---- transforms, parenting, visibility, modifiers, constraints
ob_light.location = (4.076, 1.005, 5.904)
ob_light.rotation_euler = (0.6503, 0.05522, 1.866)
ob_light.lock_rotations_4d = False
ob_light.empty_display_type = 'ARROWS'
ob_light.color = (0.0, 0.0, 0.0, 0.0)
ob_light.lineart.crease_threshold = 0.0
_c = ob_light.constraints.new('TRACK_TO'); _c.name = 'AutoTrack'
_c.target = ob_suzanne
ob_camera.location = (2.5, -1.598, -4.196)
ob_camera.rotation_euler = (1.109, 0.0, 0.8149)
ob_camera.lock_rotations_4d = False
ob_camera.empty_display_type = 'ARROWS'
ob_camera.color = (0.0, 0.0, 0.0, 0.0)
ob_camera.display_type = 'WIRE'
ob_camera.lineart.crease_threshold = 0.0
_c = ob_camera.constraints.new('TRACK_TO'); _c.name = 'AutoTrack'
_c.active = False
_c.target = ob_suzanne
_c = ob_camera.constraints.new('TRACK_TO'); _c.name = 'AutoTrack.001'
_c.active = False
_c.target = ob_suzanne
_c = ob_camera.constraints.new('TRACK_TO'); _c.name = 'AutoTrack.002'
_c.active = False
_c.target = ob_suzanne
_c = ob_camera.constraints.new('TRACK_TO'); _c.name = 'AutoTrack.003'
_c.active = False
_c.target = ob_suzanne
_c = ob_camera.constraints.new('TRACK_TO'); _c.name = 'AutoTrack.004'
_c.active = False
_c.target = ob_suzanne
_c = ob_camera.constraints.new('TRACK_TO'); _c.name = 'AutoTrack.005'
_c.active = False
_c.target = ob_suzanne
_c = ob_camera.constraints.new('TRACK_TO'); _c.name = 'AutoTrack.006'
_c.active = False
_c.target = ob_suzanne
_c = ob_camera.constraints.new('TRACK_TO'); _c.name = 'AutoTrack.007'
_c.target = ob_suzanne
ob_suzanne.location = (0.0, 0.0, 0.0)
ob_suzanne.rotation_euler = (0.0, 0.0, 1.571)
ob_suzanne.lineart.crease_threshold = 0.0

# ---- collection membership
col_collection.objects.link(ob_light)
col_collection.objects.link(ob_camera)
col_collection.objects.link(ob_suzanne)

# ---- scene / render settings (as saved in the file)
scene.camera = ob_camera
scene.frame_start = 1; scene.frame_end = 10; scene.frame_set(1)
scene.render.engine = 'BLENDER_EEVEE_NEXT'
scene.cycles.use_denoising = False
scene.cycles.samples = 128
scene.cycles.sampling_pattern = 'TABULATED_SOBOL'
scene.cycles.use_adaptive_sampling = False
scene.cycles.use_light_tree = False
scene.view_settings.view_transform = 'Filmic'
bpy.context.view_layer.update()
